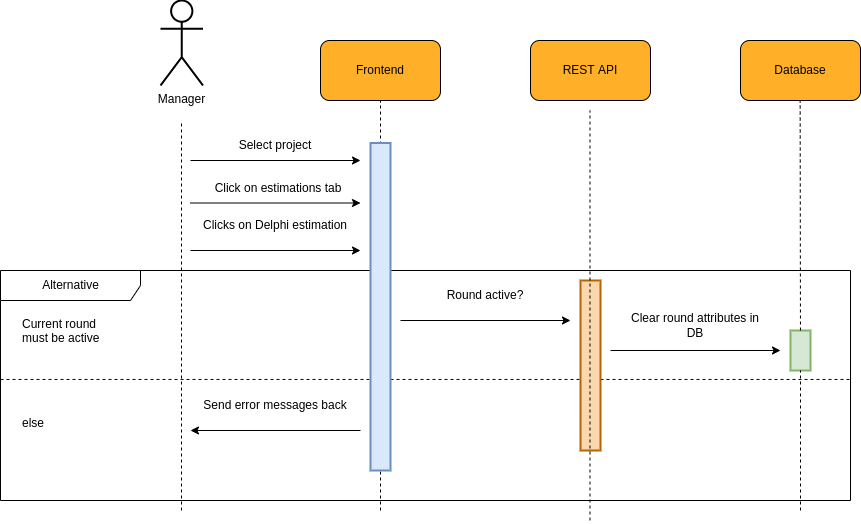

The diagram above was exported from draw.io. Its source (the exported page's mxGraphModel, read from the mxfile embedded in the PNG):
<mxGraphModel dx="1154" dy="676" grid="1" gridSize="10" guides="1" tooltips="1" connect="1" arrows="1" fold="1" page="1" pageScale="1" pageWidth="850" pageHeight="1100" math="0" shadow="0">
  <root>
    <mxCell id="0" />
    <mxCell id="1" parent="0" />
    <mxCell id="bi8YunWNpnpj6rHy1z-L-1" value="Alternative" style="shape=umlFrame;tabWidth=110;tabHeight=30;tabPosition=left;html=1;boundedLbl=1;labelInHeader=1;width=140;height=30;fillColor=none;fontSize=12;strokeWidth=1;" vertex="1" parent="1">
      <mxGeometry x="1110" y="1570" width="850" height="230" as="geometry" />
    </mxCell>
    <mxCell id="bi8YunWNpnpj6rHy1z-L-2" value="Current round &#10;must be active" style="text;fillColor=none;fontSize=12;" vertex="1" parent="bi8YunWNpnpj6rHy1z-L-1">
      <mxGeometry width="100" height="20" relative="1" as="geometry">
        <mxPoint x="20" y="40" as="offset" />
      </mxGeometry>
    </mxCell>
    <mxCell id="bi8YunWNpnpj6rHy1z-L-3" value="else" style="line;strokeWidth=1;dashed=1;labelPosition=center;verticalLabelPosition=bottom;align=left;verticalAlign=top;spacingLeft=20;spacingTop=15;fillColor=none;fontSize=12;" vertex="1" parent="bi8YunWNpnpj6rHy1z-L-1">
      <mxGeometry y="93.70370370370371" width="850.0000000000001" height="30.496296296296293" as="geometry" />
    </mxCell>
    <mxCell id="bi8YunWNpnpj6rHy1z-L-4" value="" style="rounded=0;whiteSpace=wrap;html=1;fontSize=12;strokeWidth=2;fillColor=#fad7ac;strokeColor=#b46504;" vertex="1" parent="bi8YunWNpnpj6rHy1z-L-1">
      <mxGeometry x="580" y="10" width="20" height="170" as="geometry" />
    </mxCell>
    <mxCell id="bi8YunWNpnpj6rHy1z-L-5" value="" style="endArrow=none;dashed=1;html=1;rounded=0;jumpSize=6;strokeWidth=1;startArrow=none;fontSize=12;" edge="1" parent="bi8YunWNpnpj6rHy1z-L-1">
      <mxGeometry width="50" height="50" relative="1" as="geometry">
        <mxPoint x="589.5" y="250" as="sourcePoint" />
        <mxPoint x="589.5" y="-160.00000000000023" as="targetPoint" />
      </mxGeometry>
    </mxCell>
    <mxCell id="bi8YunWNpnpj6rHy1z-L-6" value="" style="group" vertex="1" connectable="0" parent="bi8YunWNpnpj6rHy1z-L-1">
      <mxGeometry x="400" y="10" width="170" height="40" as="geometry" />
    </mxCell>
    <mxCell id="bi8YunWNpnpj6rHy1z-L-7" value="" style="endArrow=classic;html=1;rounded=0;" edge="1" parent="bi8YunWNpnpj6rHy1z-L-6">
      <mxGeometry width="50" height="50" relative="1" as="geometry">
        <mxPoint y="40" as="sourcePoint" />
        <mxPoint x="170" y="40" as="targetPoint" />
      </mxGeometry>
    </mxCell>
    <mxCell id="bi8YunWNpnpj6rHy1z-L-8" value="Round active?" style="text;html=1;strokeColor=none;fillColor=none;align=center;verticalAlign=middle;whiteSpace=wrap;rounded=0;" vertex="1" parent="bi8YunWNpnpj6rHy1z-L-6">
      <mxGeometry x="10" width="150" height="30" as="geometry" />
    </mxCell>
    <mxCell id="bi8YunWNpnpj6rHy1z-L-9" value="" style="rounded=0;whiteSpace=wrap;html=1;fontSize=12;strokeWidth=2;fillColor=#d5e8d4;strokeColor=#82b366;" vertex="1" parent="bi8YunWNpnpj6rHy1z-L-1">
      <mxGeometry x="790" y="60" width="20" height="40" as="geometry" />
    </mxCell>
    <mxCell id="bi8YunWNpnpj6rHy1z-L-10" value="" style="group" vertex="1" connectable="0" parent="bi8YunWNpnpj6rHy1z-L-1">
      <mxGeometry x="190" y="120" width="170" height="40" as="geometry" />
    </mxCell>
    <mxCell id="bi8YunWNpnpj6rHy1z-L-11" value="" style="endArrow=classic;html=1;rounded=0;" edge="1" parent="bi8YunWNpnpj6rHy1z-L-10">
      <mxGeometry width="50" height="50" relative="1" as="geometry">
        <mxPoint x="170" y="40" as="sourcePoint" />
        <mxPoint y="40" as="targetPoint" />
      </mxGeometry>
    </mxCell>
    <mxCell id="bi8YunWNpnpj6rHy1z-L-12" value="Send error messages back" style="text;html=1;strokeColor=none;fillColor=none;align=center;verticalAlign=middle;whiteSpace=wrap;rounded=0;" vertex="1" parent="bi8YunWNpnpj6rHy1z-L-10">
      <mxGeometry x="10" width="150" height="30" as="geometry" />
    </mxCell>
    <mxCell id="bi8YunWNpnpj6rHy1z-L-13" value="" style="group;fontSize=12;" vertex="1" connectable="0" parent="1">
      <mxGeometry x="1430" y="1340" width="120" height="60" as="geometry" />
    </mxCell>
    <mxCell id="bi8YunWNpnpj6rHy1z-L-14" value="" style="rounded=1;whiteSpace=wrap;html=1;fillColor=#FFAF28;fontSize=12;" vertex="1" parent="bi8YunWNpnpj6rHy1z-L-13">
      <mxGeometry width="120" height="60" as="geometry" />
    </mxCell>
    <mxCell id="bi8YunWNpnpj6rHy1z-L-15" value="&lt;font style=&quot;font-size: 12px;&quot;&gt;Frontend&lt;/font&gt;" style="text;html=1;strokeColor=none;fillColor=none;align=center;verticalAlign=middle;whiteSpace=wrap;rounded=0;fontSize=12;" vertex="1" parent="bi8YunWNpnpj6rHy1z-L-13">
      <mxGeometry x="30" y="15" width="60" height="30" as="geometry" />
    </mxCell>
    <mxCell id="bi8YunWNpnpj6rHy1z-L-16" value="" style="group;fontSize=12;" vertex="1" connectable="0" parent="1">
      <mxGeometry x="1640" y="1340" width="120" height="60" as="geometry" />
    </mxCell>
    <mxCell id="bi8YunWNpnpj6rHy1z-L-17" value="" style="rounded=1;whiteSpace=wrap;html=1;fillColor=#FFAF28;fontSize=12;" vertex="1" parent="bi8YunWNpnpj6rHy1z-L-16">
      <mxGeometry width="120" height="60" as="geometry" />
    </mxCell>
    <mxCell id="bi8YunWNpnpj6rHy1z-L-18" value="&lt;font style=&quot;font-size: 12px;&quot;&gt;REST API&lt;/font&gt;" style="text;html=1;strokeColor=none;fillColor=none;align=center;verticalAlign=middle;whiteSpace=wrap;rounded=0;fontSize=12;" vertex="1" parent="bi8YunWNpnpj6rHy1z-L-16">
      <mxGeometry x="30" y="15" width="60" height="30" as="geometry" />
    </mxCell>
    <mxCell id="bi8YunWNpnpj6rHy1z-L-19" value="" style="endArrow=none;dashed=1;html=1;rounded=0;entryX=0.5;entryY=1;entryDx=0;entryDy=0;jumpSize=6;strokeWidth=1;fontSize=12;" edge="1" parent="1" target="bi8YunWNpnpj6rHy1z-L-14">
      <mxGeometry width="50" height="50" relative="1" as="geometry">
        <mxPoint x="1490" y="1810" as="sourcePoint" />
        <mxPoint x="1640" y="1320" as="targetPoint" />
      </mxGeometry>
    </mxCell>
    <mxCell id="bi8YunWNpnpj6rHy1z-L-20" value="Manager" style="shape=umlActor;verticalLabelPosition=bottom;verticalAlign=top;html=1;outlineConnect=0;rounded=1;strokeWidth=2;fontSize=12;" vertex="1" parent="1">
      <mxGeometry x="1270" y="1300" width="42.5" height="85" as="geometry" />
    </mxCell>
    <mxCell id="bi8YunWNpnpj6rHy1z-L-21" value="" style="endArrow=none;dashed=1;html=1;rounded=0;jumpSize=6;strokeWidth=1;fontSize=12;" edge="1" parent="1">
      <mxGeometry width="50" height="50" relative="1" as="geometry">
        <mxPoint x="1291.0000000000002" y="1810" as="sourcePoint" />
        <mxPoint x="1291.0000000000002" y="1420" as="targetPoint" />
      </mxGeometry>
    </mxCell>
    <mxCell id="bi8YunWNpnpj6rHy1z-L-22" value="" style="group;fontSize=12;" vertex="1" connectable="0" parent="1">
      <mxGeometry x="1850" y="1340" width="120" height="60" as="geometry" />
    </mxCell>
    <mxCell id="bi8YunWNpnpj6rHy1z-L-23" value="" style="rounded=1;whiteSpace=wrap;html=1;fillColor=#FFAF28;fontSize=12;" vertex="1" parent="bi8YunWNpnpj6rHy1z-L-22">
      <mxGeometry width="120" height="60" as="geometry" />
    </mxCell>
    <mxCell id="bi8YunWNpnpj6rHy1z-L-24" value="&lt;font style=&quot;font-size: 12px&quot;&gt;Database&lt;/font&gt;" style="text;html=1;strokeColor=none;fillColor=none;align=center;verticalAlign=middle;whiteSpace=wrap;rounded=0;fontSize=12;" vertex="1" parent="bi8YunWNpnpj6rHy1z-L-22">
      <mxGeometry x="30" y="15" width="60" height="30" as="geometry" />
    </mxCell>
    <mxCell id="bi8YunWNpnpj6rHy1z-L-25" value="" style="endArrow=none;dashed=1;html=1;rounded=0;jumpSize=6;strokeWidth=1;fontSize=12;startArrow=none;" edge="1" parent="1" source="bi8YunWNpnpj6rHy1z-L-9">
      <mxGeometry width="50" height="50" relative="1" as="geometry">
        <mxPoint x="1909.6599999999999" y="1900" as="sourcePoint" />
        <mxPoint x="1909.6599999999999" y="1400" as="targetPoint" />
      </mxGeometry>
    </mxCell>
    <mxCell id="bi8YunWNpnpj6rHy1z-L-26" value="" style="endArrow=classic;html=1;rounded=0;" edge="1" parent="1">
      <mxGeometry width="50" height="50" relative="1" as="geometry">
        <mxPoint x="1300" y="1460" as="sourcePoint" />
        <mxPoint x="1470" y="1460" as="targetPoint" />
      </mxGeometry>
    </mxCell>
    <mxCell id="bi8YunWNpnpj6rHy1z-L-27" value="Select project" style="text;html=1;strokeColor=none;fillColor=none;align=center;verticalAlign=middle;whiteSpace=wrap;rounded=0;" vertex="1" parent="1">
      <mxGeometry x="1310" y="1430" width="150" height="30" as="geometry" />
    </mxCell>
    <mxCell id="bi8YunWNpnpj6rHy1z-L-28" value="" style="endArrow=classic;html=1;rounded=0;" edge="1" parent="1">
      <mxGeometry width="50" height="50" relative="1" as="geometry">
        <mxPoint x="1300" y="1502.5" as="sourcePoint" />
        <mxPoint x="1470" y="1502.5" as="targetPoint" />
      </mxGeometry>
    </mxCell>
    <mxCell id="bi8YunWNpnpj6rHy1z-L-29" value="Click on estimations tab" style="text;html=1;strokeColor=none;fillColor=none;align=center;verticalAlign=middle;whiteSpace=wrap;rounded=0;" vertex="1" parent="1">
      <mxGeometry x="1312.5" y="1472.5" width="150" height="30" as="geometry" />
    </mxCell>
    <mxCell id="bi8YunWNpnpj6rHy1z-L-30" value="" style="rounded=0;whiteSpace=wrap;html=1;fontSize=12;strokeWidth=2;fillColor=#dae8fc;strokeColor=#6c8ebf;" vertex="1" parent="1">
      <mxGeometry x="1480" y="1442.5" width="20" height="327.5" as="geometry" />
    </mxCell>
    <mxCell id="bi8YunWNpnpj6rHy1z-L-31" value="" style="endArrow=none;dashed=1;html=1;rounded=0;jumpSize=6;strokeWidth=1;fontSize=12;startArrow=none;" edge="1" parent="1" target="bi8YunWNpnpj6rHy1z-L-9">
      <mxGeometry width="50" height="50" relative="1" as="geometry">
        <mxPoint x="1910" y="1810" as="sourcePoint" />
        <mxPoint x="1909.6599999999999" y="1400" as="targetPoint" />
      </mxGeometry>
    </mxCell>
    <mxCell id="bi8YunWNpnpj6rHy1z-L-32" value="" style="endArrow=classic;html=1;rounded=0;" edge="1" parent="1">
      <mxGeometry width="50" height="50" relative="1" as="geometry">
        <mxPoint x="1300" y="1550" as="sourcePoint" />
        <mxPoint x="1470" y="1550" as="targetPoint" />
      </mxGeometry>
    </mxCell>
    <mxCell id="bi8YunWNpnpj6rHy1z-L-33" value="Clicks on Delphi estimation" style="text;html=1;strokeColor=none;fillColor=none;align=center;verticalAlign=middle;whiteSpace=wrap;rounded=0;" vertex="1" parent="1">
      <mxGeometry x="1310" y="1510" width="150" height="30" as="geometry" />
    </mxCell>
    <mxCell id="bi8YunWNpnpj6rHy1z-L-34" value="" style="group" vertex="1" connectable="0" parent="1">
      <mxGeometry x="1720" y="1610" width="170" height="40" as="geometry" />
    </mxCell>
    <mxCell id="bi8YunWNpnpj6rHy1z-L-35" value="" style="endArrow=classic;html=1;rounded=0;" edge="1" parent="bi8YunWNpnpj6rHy1z-L-34">
      <mxGeometry width="50" height="50" relative="1" as="geometry">
        <mxPoint y="40" as="sourcePoint" />
        <mxPoint x="170" y="40" as="targetPoint" />
      </mxGeometry>
    </mxCell>
    <mxCell id="bi8YunWNpnpj6rHy1z-L-36" value="Clear round attributes in DB" style="text;html=1;strokeColor=none;fillColor=none;align=center;verticalAlign=middle;whiteSpace=wrap;rounded=0;" vertex="1" parent="bi8YunWNpnpj6rHy1z-L-34">
      <mxGeometry x="10" width="150" height="30" as="geometry" />
    </mxCell>
  </root>
</mxGraphModel>